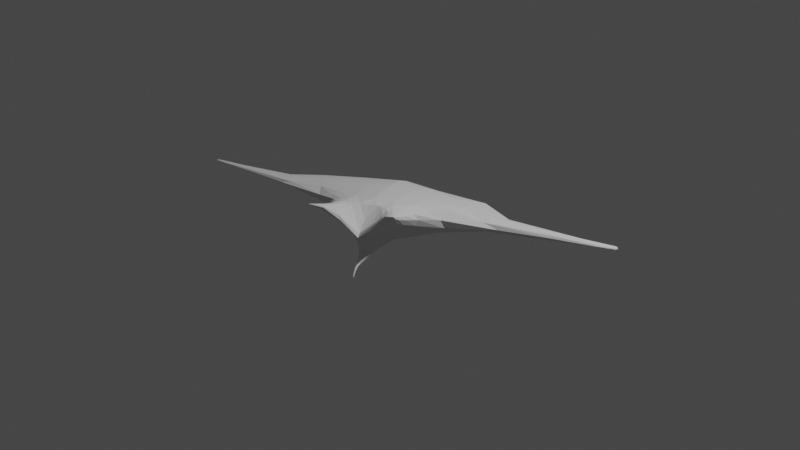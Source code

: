 # Source: untitled.blend  (saved by Blender 3.4.6; exported with 4.5.12 LTS)
import bpy
from mathutils import Matrix  # noqa: F401  (used for matrix-valued properties, if any)

bpy.ops.wm.read_factory_settings(use_empty=True)
scene = bpy.context.scene
scene.name = 'Scene'

# ---- collections
col_collection = bpy.data.collections.new('Collection'); scene.collection.children.link(col_collection)

# ---- world
world_world = bpy.data.worlds.new('World'); scene.world = world_world
world_world.use_nodes = True; world_world.node_tree.nodes.clear()
_N = world_world.node_tree.nodes; _L = world_world.node_tree.links
n0 = _N.new('ShaderNodeOutputWorld'); n0.name = 'World Output'; n0.location = (300, 300)
n1 = _N.new('ShaderNodeBackground'); n1.name = 'Background'; n1.location = (10, 300)
n1.inputs[0].default_value = (0.05088, 0.05088, 0.05088, 1.0)
_L.new(n1.outputs[0], n0.inputs[0])
n0.is_active_output = True
world_world.color = (0.05088, 0.05088, 0.05088)
world_world.use_sun_shadow = False
world_world.sun_shadow_jitter_overblur = 0.0

# ---- cameras
cam_camera = bpy.data.cameras.new('Camera')
cam_camera.clip_end = 100.0
cam_camera.ortho_scale = 7.314

# ---- lights
light_light = bpy.data.lights.new('Light', 'POINT')
light_light.transmission_factor = 0.0
light_light.energy = 1000.0
light_light.shadow_soft_size = 0.1
light_light.shadow_maximum_resolution = 0.006
light_light.use_absolute_resolution = True

# ---- meshes
me_suzanne = bpy.data.meshes.new('Suzanne')
me_suzanne.from_pydata([(0.3665, -0.6161, 0.3567), (-0.4129, -0.6093, 0.3417), (0.3665, -0.616, 0.3567), (-0.4128, -0.6092, 0.3417), (0.3665, -0.616, 0.3567), (-0.4128, -0.6092, 0.3418), (0.3665, -0.616, 0.3567), (-0.4128, -0.6092, 0.3418), (0.3665, -0.616, 0.3567), (-0.4128, -0.6092, 0.3417), (0.3665, -0.6161, 0.3567), (-0.4129, -0.6093, 0.3417), (0.3665, -0.6161, 0.3567), (-0.4129, -0.6093, 0.3417), (0.3665, -0.616, 0.3567), (-0.4128, -0.6092, 0.3417), (0.3665, -0.616, 0.3567), (-0.4128, -0.6092, 0.3418), (0.3665, -0.616, 0.3567), (-0.4128, -0.6092, 0.3418), (0.3665, -0.616, 0.3567), (-0.4128, -0.6092, 0.3417), (0.3665, -0.6161, 0.3567), (-0.4129, -0.6093, 0.3417), (0.3665, -0.6161, 0.3567), (-0.4129, -0.6093, 0.3417), (0.3665, -0.616, 0.3567), (-0.4128, -0.6092, 0.3417), (0.3665, -0.616, 0.3567), (-0.4128, -0.6092, 0.3418), (0.3665, -0.616, 0.3567), (-0.4128, -0.6092, 0.3418), (0.3665, -0.616, 0.3567), (-0.4128, -0.6092, 0.3417), (0.3665, -0.6161, 0.3567), (-0.4129, -0.6093, 0.3417), (0.3665, -0.6161, 0.3567), (-0.4129, -0.6093, 0.3417), (0.3665, -0.616, 0.3567), (-0.4128, -0.6092, 0.3417), (0.3665, -0.616, 0.3567), (-0.4128, -0.6092, 0.3418), (0.3665, -0.616, 0.3567), (-0.4128, -0.6092, 0.3418), (0.3665, -0.616, 0.3567), (-0.4128, -0.6092, 0.3417), (0.3665, -0.6161, 0.3567), (-0.4129, -0.6093, 0.3417), (0.3665, -0.6161, 0.3567), (-0.4129, -0.6093, 0.3417), (0.3665, -0.6161, 0.3567), (-0.4129, -0.6093, 0.3417), (0.3665, -0.6161, 0.3567), (-0.4129, -0.6093, 0.3417), (0.3665, -0.6161, 0.3567), (-0.4129, -0.6093, 0.3417), (0.3665, -0.6161, 0.3567), (-0.4129, -0.6093, 0.3417), (0.3665, -0.6161, 0.3567), (-0.4129, -0.6093, 0.3417), (0.3665, -0.6161, 0.3567), (-0.4129, -0.6093, 0.3417), (0.3665, -0.6161, 0.3567), (-0.4129, -0.6093, 0.3417), (0.3665, -0.6161, 0.3567), (-0.4129, -0.6093, 0.3417), (-0.01143, -0.3888, 0.1384), (-0.005067, -0.4951, 0.02374), (-0.004483, -0.3745, -0.237), (-0.008631, -0.348, -0.08438), (-0.01122, -0.3747, -0.02597), (-0.007517, -0.4743, -0.3281), (-0.02107, -0.2882, 0.2736), (-0.02244, -0.1734, 0.3177), (-0.01745, 0.4833, 0.4094), (-0.01853, 0.7037, 0.3747), (-0.01909, 0.8292, 0.0753), (-0.01955, 0.3195, -0.1397), (0.2052, -0.2822, 0.03681), (-0.2389, -0.2752, 0.03531), (0.08488, -0.2481, -0.1633), (-0.09555, -0.2457, -0.1615), (0.05209, -0.2858, -0.22), (-0.05896, -0.2832, -0.2184), (0.03061, -0.3243, -0.2587), (-0.03768, -0.3216, -0.2579), (0.01674, -0.3528, -0.2806), (-0.02576, -0.3502, -0.2801), (0.005812, -0.3651, -0.2914), (-0.01605, -0.3631, -0.2908), (-0.005327, -0.3678, -0.2946), (0.2761, -0.2758, 0.08761), (-0.3172, -0.2648, 0.08321), (0.3451, -0.2707, 0.1445), (-0.3929, -0.2546, 0.1363), (0.3706, -0.2804, 0.1952), (-0.4227, -0.2607, 0.1815), (0.3541, -0.2994, 0.2364), (-0.4079, -0.2793, 0.2176), (0.3088, -0.3251, 0.2647), (-0.3624, -0.3077, 0.2445), (0.2508, -0.3572, 0.2783), (-0.3033, -0.344, 0.2608), (0.2105, -0.3893, 0.2638), (-0.2597, -0.379, 0.2519), (0.1612, -0.3995, 0.2263), (-0.203, -0.3918, 0.2214), (0.09084, -0.39, 0.1793), (-0.1222, -0.3856, 0.1789), (0.2131, -0.5656, 0.2305), (-0.2674, -0.5556, 0.228), (0.1642, -0.5701, 0.1598), (-0.208, -0.5628, 0.1721), (0.2319, -0.5187, 0.1323), (-0.2775, -0.5086, 0.134), (0.2903, -0.5109, 0.1834), (-0.3432, -0.4977, 0.1659), (0.3298, -0.5092, 0.2131), (-0.3862, -0.494, 0.1883), (0.3488, -0.5126, 0.2374), (-0.4075, -0.4962, 0.2094), (0.3504, -0.52, 0.2572), (-0.4105, -0.5033, 0.2273), (0.3388, -0.5303, 0.2715), (-0.3997, -0.514, 0.2411), (0.3182, -0.542, 0.2798), (-0.3795, -0.5266, 0.2501), (0.257, -0.5607, 0.27), (-0.3168, -0.5483, 0.2522), (-0.006697, -0.4214, -0.2831), (0.006316, -0.4173, -0.286), (-0.01943, -0.4152, -0.2858), (0.003394, -0.4464, -0.3143), (-0.01849, -0.4426, -0.312), (-0.0005962, -0.467, -0.3394), (-0.01356, -0.4629, -0.3348), (-0.006539, -0.4728, -0.3483), (-0.01138, -0.3826, -0.01763), (-0.01127, -0.3904, -0.01203), (0.05133, -0.3747, -0.01135), (-0.07505, -0.3724, -0.01086), (0.05496, -0.347, -0.0501), (-0.07541, -0.3447, -0.04977), (0.03407, -0.3341, -0.106), (-0.04935, -0.3326, -0.1057), (0.2563, -0.3936, 0.1225), (-0.2996, -0.3823, 0.1146), (0.3185, -0.3935, 0.172), (-0.368, -0.3787, 0.157), (0.3443, -0.3998, 0.2108), (-0.3977, -0.383, 0.191), (0.3414, -0.4123, 0.2412), (-0.3968, -0.3951, 0.2184), (0.3181, -0.4294, 0.2624), (-0.3741, -0.4134, 0.2388), (0.2834, -0.4493, 0.2726), (-0.3393, -0.4353, 0.2516), (0.2462, -0.4674, 0.2613), (-0.2997, -0.4557, 0.2485), (0.1989, -0.4771, 0.2193), (-0.245, -0.468, 0.2182), (0.1285, -0.4806, 0.1284), (-0.1578, -0.4751, 0.1394), (0.1412, -0.3923, 0.03885), (-0.1711, -0.3866, 0.0403), (0.05794, -0.3035, -0.1696), (-0.06799, -0.3012, -0.1687), (0.03743, -0.3308, -0.2273), (-0.04488, -0.3285, -0.2268), (0.02152, -0.3681, -0.2695), (-0.03077, -0.3656, -0.2694), (0.01061, -0.3972, -0.2933), (-0.02286, -0.3945, -0.2929), (0.00156, -0.415, -0.3074), (-0.01551, -0.4125, -0.3064), (-0.007214, -0.42, -0.3121), (-0.007392, -0.4593, -0.02282), (-0.005553, -0.5186, -0.01473), (0.2915, -0.5529, 0.2818), (-0.3527, -0.5387, 0.2543), (0.1719, -0.5453, 0.09135), (-0.2092, -0.5382, 0.1066), (0.1552, -0.57, 0.1155), (-0.1944, -0.5635, 0.1321), (0.01691, -0.3651, -0.2357), (-0.02539, -0.3637, -0.2357), (0.02625, -0.3375, -0.1754), (-0.03623, -0.3362, -0.1752), (-0.004956, -0.3472, -0.1794), (-0.007026, -0.3405, -0.12), (0.01311, -0.3483, -0.07652), (-0.03111, -0.3475, -0.07634), (0.02373, -0.356, -0.05163), (-0.04397, -0.3548, -0.05139), (0.02063, -0.3682, -0.03027), (-0.04277, -0.367, -0.03), (-0.0008814, -0.3756, -0.02392), (-0.02167, -0.3753, -0.02378), (-0.01054, -0.3647, -0.04246), (-0.0009802, -0.3688, -0.03433), (-0.02084, -0.3684, -0.03422), (0.00863, -0.3658, -0.03786), (-0.03014, -0.3651, -0.0377), (0.00626, -0.3604, -0.04884), (-0.02679, -0.3598, -0.0487), (0.003245, -0.3548, -0.06306), (-0.02251, -0.3543, -0.06292), (-0.00961, -0.3555, -0.06338), (0.1304, -0.2264, -0.09199), (-0.1489, -0.2236, -0.09063), (0.1111, -0.3226, -0.03127), (-0.1345, -0.3187, -0.03117), (0.08306, -0.2968, -0.1013), (-0.09919, -0.2941, -0.1007), (0.1671, -0.253, -0.02362), (-0.1936, -0.2484, -0.02372), (-0.002744, -0.5059, -0.3938), (0.001867, -0.504, -0.3886), (-0.008914, -0.5006, -0.3803), (0.002102, -0.4925, -0.3622), (-0.01342, -0.4882, -0.3545), (-0.0008185, -0.4779, -0.3353), (-0.01364, -0.4752, -0.332), (-0.003851, -0.5075, -0.3822), (0.001176, -0.5096, -0.3887), (-0.008222, -0.507, -0.3822), (0.003489, -0.5122, -0.3976), (-0.0091, -0.5088, -0.3881), (0.002934, -0.5165, -0.4093), (-0.006338, -0.5138, -0.4009), (-0.001462, -0.5163, -0.4084), (0.2822, -0.6472, 0.2634), (-0.3482, -0.6329, 0.2322), (0.2918, -0.6376, 0.249), (-0.3564, -0.6231, 0.2177), (0.3449, -0.64, 0.2939), (-0.413, -0.6231, 0.2557), (0.3277, -0.644, 0.2922), (-0.3957, -0.6279, 0.2554), (0.3582, -0.6348, 0.2925), (-0.4261, -0.6174, 0.2533), (0.3678, -0.6294, 0.2881), (-0.4354, -0.6115, 0.2485), (0.3726, -0.6245, 0.2808), (-0.4397, -0.6066, 0.2415), (0.3709, -0.6211, 0.2712), (-0.4374, -0.6034, 0.2327), (0.3612, -0.6197, 0.26), (-0.4269, -0.6026, 0.2229), (0.3426, -0.6212, 0.2492), (-0.4072, -0.6049, 0.214), (0.3168, -0.6265, 0.2428), (-0.3807, -0.6112, 0.2099), (0.2872, -0.649, 0.2771), (-0.3543, -0.6344, 0.2448), (0.307, -0.6471, 0.2868), (-0.3746, -0.6317, 0.2522), (0.401, -0.7267, 0.3073), (-0.4765, -0.7067, 0.2575), (0.401, -0.7267, 0.3073), (-0.4765, -0.7067, 0.2575), (0.401, -0.7267, 0.3073), (-0.4765, -0.7067, 0.2575), (0.401, -0.7267, 0.3073), (-0.4765, -0.7067, 0.2575), (0.401, -0.7267, 0.3073), (-0.4765, -0.7067, 0.2575), (0.401, -0.7267, 0.3073), (-0.4765, -0.7067, 0.2575), (0.401, -0.7267, 0.3073), (-0.4765, -0.7067, 0.2575), (0.401, -0.7267, 0.3073), (-0.4765, -0.7067, 0.2575), (0.401, -0.7267, 0.3073), (-0.4765, -0.7067, 0.2575), (0.401, -0.7267, 0.3073), (-0.4765, -0.7067, 0.2575), (0.401, -0.7267, 0.3073), (-0.4765, -0.7067, 0.2575), (0.401, -0.7267, 0.3073), (-0.4765, -0.7067, 0.2575), (0.401, -0.7267, 0.3073), (-0.4765, -0.7067, 0.2575), (0.07756, -0.293, 0.2817), (-0.1218, -0.2886, 0.2753), (0.1414, -0.3418, 0.2624), (-0.1859, -0.3348, 0.2537), (0.1835, -0.3321, 0.2817), (-0.2324, -0.3228, 0.269), (0.2009, -0.2631, 0.2953), (-0.2504, -0.2514, 0.281), (0.3141, -0.2126, 0.281), (-0.3666, -0.191, 0.259), (0.4008, -0.1779, 0.2442), (-0.4565, -0.1516, 0.2256), (0.4477, -0.1496, 0.1903), (-0.5044, -0.1241, 0.1819), (0.425, -0.1318, 0.1248), (-0.4774, -0.1127, 0.1245), (0.3017, -0.1558, 0.04674), (-0.3431, -0.1465, 0.04751), (-0.02138, 0.06117, 0.3597), (-0.01886, 0.27, 0.3947), (-0.02103, 0.6682, -0.1836), (-0.01516, 0.0661, -0.1483), (-0.003696, -0.3166, -0.278), (-0.00305, -0.2602, -0.2552), (-0.004092, -0.1877, -0.2225), (-0.007898, -0.0859, -0.1809), (0.6278, -0.003626, 0.2013), (-0.6937, 0.03178, 0.1964), (1.022, 0.1291, 0.2373), (-1.08, 0.1887, 0.2315), (1.222, 0.3412, 0.2705), (-1.206, 0.3843, 0.2611), (0.3762, 0.6346, 0.3512), (-0.4259, 0.6176, 0.3417), (0.6627, 0.04691, 0.1192), (-0.7265, 0.07866, 0.135), (1.05, 0.2168, 0.1358), (-1.1, 0.2636, 0.1592), (1.127, 0.3409, 0.1658), (-1.156, 0.3731, 0.1915), (0.4068, 0.6578, 0.06675), (-0.447, 0.6528, 0.1032), (0.09979, -0.1758, -0.159), (-0.1121, -0.1745, -0.1568), (0.072, -0.1088, -0.1686), (-0.08637, -0.109, -0.1668), (0.03106, -0.2882, -0.2527), (-0.03728, -0.2859, -0.2514), (0.0547, -0.2383, -0.2165), (-0.06167, -0.2362, -0.2144), (0.01945, -0.3204, -0.2714), (-0.0268, -0.3182, -0.2707), (0.01872, -0.2676, -0.254), (-0.02475, -0.2663, -0.2529), (0.0355, -0.2013, -0.2195), (-0.04307, -0.2003, -0.2178), (0.01026, -0.3182, -0.276), (-0.01761, -0.3167, -0.2754), (0.1909, -0.1075, -0.07312), (-0.2163, -0.1057, -0.07009), (0.2248, -0.1806, -0.006016), (-0.2571, -0.1752, -0.00577), (0.2428, -0.2062, 0.02628), (-0.2784, -0.1991, 0.02572), (0.1649, 0.02879, -0.09985), (-0.1956, 0.02825, -0.09406), (0.2405, 0.2792, -0.09838), (-0.2834, 0.2803, -0.05659), (0.314, 0.5352, -0.05701), (-0.3528, 0.5213, -0.01376), (0.3009, 0.4479, 0.3941), (-0.3411, 0.439, 0.3594), (0.2498, 0.2571, 0.3857), (-0.2927, 0.2633, 0.3586), (0.2078, 0.07011, 0.36), (-0.2528, 0.08239, 0.3343), (0.1824, -0.1138, 0.3277), (-0.2283, -0.09892, 0.3054), (0.5013, -0.0422, 0.2662), (-0.5632, -0.009457, 0.2419), (0.3536, -0.07803, 0.3131), (-0.4062, -0.04946, 0.2792), (0.4297, 0.07973, 0.3401), (-0.4851, 0.1052, 0.3008), (0.669, 0.09656, 0.2952), (-0.7335, 0.1347, 0.2643), (0.8245, 0.222, 0.3138), (-0.8804, 0.2591, 0.2847), (0.5271, 0.2385, 0.358), (-0.578, 0.255, 0.3191), (0.6438, 0.3909, 0.3585), (-0.6839, 0.3914, 0.323), (0.8906, 0.3192, 0.3213), (-0.9281, 0.3465, 0.2929), (0.9065, 0.5515, 0.3396), (-0.8844, 0.514, 0.2968), (0.6616, 0.525, 0.04556), (-0.7187, 0.4755, 0.1197), (1.363, 0.2248, 0.2681), (-1.339, 0.3027, 0.2612), (0.3539, 0.01544, -0.000991), (-0.3967, 0.02108, 0.01106), (0.5432, 0.2592, 0.0103), (-0.606, 0.2588, 0.05235), (1.975, 0.229, 0.2585), (-1.753, 0.3552, 0.2632), (1.795, 0.2245, 0.1955), (-1.627, 0.334, 0.216), (2.215, 0.2244, 0.2212), (-1.92, 0.3666, 0.2421), (2.304, 0.2371, 0.2327), (-2.035, 0.3812, 0.2522), (2.307, 0.2453, 0.2402), (-2.06, 0.3863, 0.2563), (2.301, 0.2428, 0.2471), (-2.047, 0.3855, 0.26), (2.249, 0.2327, 0.2532), (-1.969, 0.3771, 0.2631), (2.301, 0.2259, 0.2539), (-2.042, 0.3761, 0.2645), (2.312, 0.2409, 0.2478), (-2.074, 0.3839, 0.26), (2.312, 0.2437, 0.2397), (-2.077, 0.3844, 0.2557), (2.32, 0.2324, 0.2313), (-2.066, 0.3784, 0.2525), (2.285, 0.2127, 0.222), (-1.997, 0.3634, 0.2459), (2.062, 0.1959, 0.2085), (-1.815, 0.3338, 0.2313), (2.194, 0.2086, 0.2566), (-1.931, 0.3574, 0.2657), (2.297, 0.2053, 0.2518), (-2.037, 0.3629, 0.2646), (2.241, 0.1898, 0.2181), (-1.961, 0.3446, 0.2434), (2.321, 0.209, 0.225), (-2.05, 0.3639, 0.25), (2.326, 0.2279, 0.2321), (-2.081, 0.3759, 0.2531), (2.317, 0.2378, 0.2395), (-2.078, 0.3812, 0.2549), (2.318, 0.2358, 0.2461), (-2.079, 0.3813, 0.2584), (2.322, 0.2237, 0.2507), (-2.077, 0.3758, 0.2626), (1.912, 0.1926, 0.254), (-1.732, 0.3226, 0.2604), (2.094, 0.1714, 0.238), (-1.862, 0.3204, 0.2535), (2.071, 0.167, 0.2273), (-1.847, 0.315, 0.2463), (2.146, 0.1692, 0.225), (-1.898, 0.323, 0.2467), (2.084, 0.1688, 0.2195), (-1.85, 0.3167, 0.2414), (2.09, 0.1758, 0.2135), (-1.849, 0.3219, 0.2369), (1.166, 0.1353, 0.1898), (-1.205, 0.2054, 0.1998), (1.61, 0.1779, 0.1931), (-1.527, 0.2819, 0.2118), (1.726, 0.1624, 0.2138), (-1.616, 0.2806, 0.2295), (1.673, 0.1649, 0.2365), (-1.583, 0.2789, 0.2444), (2.206, 0.1868, 0.248), (-1.947, 0.342, 0.2615), (2.304, 0.192, 0.2429), (-2.04, 0.3535, 0.2605), (2.234, 0.1794, 0.2204), (-1.961, 0.3371, 0.2457), (2.239, 0.1764, 0.224), (-1.968, 0.3358, 0.2485), (2.237, 0.1747, 0.2281), (-1.969, 0.335, 0.251), (2.204, 0.1723, 0.2307), (-1.944, 0.3306, 0.2517), (2.251, 0.1784, 0.2365), (-1.984, 0.3391, 0.2561), (2.326, 0.2242, 0.2466), (-2.083, 0.3753, 0.2597), (2.321, 0.2316, 0.2439), (-2.077, 0.3785, 0.257), (2.321, 0.2321, 0.239), (-2.076, 0.3781, 0.2547), (2.33, 0.2228, 0.2337), (-2.084, 0.3734, 0.254), (2.332, 0.2067, 0.2284), (-2.072, 0.3638, 0.2528), (2.299, 0.1902, 0.2236), (-2.023, 0.3502, 0.2495), (2.328, 0.2092, 0.2464), (-2.077, 0.3668, 0.2616), (2.297, 0.1842, 0.2327), (-2.027, 0.3468, 0.2551), (2.308, 0.1881, 0.2281), (-2.037, 0.35, 0.2528), (2.334, 0.2034, 0.2327), (-2.077, 0.3622, 0.2553), (2.328, 0.1983, 0.2376), (-2.069, 0.3591, 0.2579), (2.333, 0.2135, 0.2413), (-2.085, 0.3691, 0.2584), (2.332, 0.2183, 0.2369), (-2.084, 0.371, 0.2557), (2.326, 0.2265, 0.2398), (-2.078, 0.3756, 0.2554), (2.327, 0.2246, 0.243), (-2.08, 0.3754, 0.2573), (2.186, 0.2438, 0.2449), (-1.9, 0.3803, 0.2566), (2.286, 0.2447, 0.2432), (-2.015, 0.3861, 0.2575), (2.298, 0.2464, 0.2405), (-2.039, 0.3872, 0.2562), (2.286, 0.2432, 0.2372), (-2.01, 0.3846, 0.2539), (2.171, 0.2413, 0.2298), (-1.882, 0.3765, 0.2466), (1.746, 0.2678, 0.2107), (-1.59, 0.3657, 0.2275), (1.808, 0.2688, 0.2474), (-1.629, 0.3729, 0.2532)], [], [(46, 0, 2, 44), (3, 1, 47, 45), (44, 2, 4, 42), (5, 3, 45, 43), (2, 8, 6, 4), (7, 9, 3, 5), (0, 10, 8, 2), (9, 11, 1, 3), (10, 12, 14, 8), (15, 13, 11, 9), (8, 14, 16, 6), (17, 15, 9, 7), (14, 20, 18, 16), (19, 21, 15, 17), (12, 22, 20, 14), (21, 23, 13, 15), (22, 24, 26, 20), (27, 25, 23, 21), (20, 26, 28, 18), (29, 27, 21, 19), (26, 32, 30, 28), (31, 33, 27, 29), (24, 34, 32, 26), (33, 35, 25, 27), (34, 36, 38, 32), (39, 37, 35, 33), (32, 38, 40, 30), (41, 39, 33, 31), (38, 44, 42, 40), (43, 45, 39, 41), (36, 46, 44, 38), (45, 47, 37, 39), (46, 36, 50, 48), (51, 37, 47, 49), (36, 34, 52, 50), (53, 35, 37, 51), (34, 24, 54, 52), (55, 25, 35, 53), (24, 22, 56, 54), (57, 23, 25, 55), (22, 12, 58, 56), (59, 13, 23, 57), (12, 10, 62, 58), (63, 11, 13, 59), (10, 0, 64, 62), (65, 1, 11, 63), (0, 46, 48, 64), (49, 47, 1, 65), (60, 64, 48), (49, 65, 61), (62, 64, 60), (61, 65, 63), (60, 58, 62), (63, 59, 61), (60, 56, 58), (59, 57, 61), (60, 54, 56), (57, 55, 61), (60, 52, 54), (55, 53, 61), (60, 50, 52), (53, 51, 61), (60, 48, 50), (51, 49, 61), (88, 173, 175, 90), (175, 174, 89, 90), (86, 171, 173, 88), (174, 172, 87, 89), (84, 169, 171, 86), (172, 170, 85, 87), (82, 167, 169, 84), (170, 168, 83, 85), (80, 165, 167, 82), (168, 166, 81, 83), (78, 91, 145, 163), (146, 92, 79, 164), (91, 93, 147, 145), (148, 94, 92, 146), (93, 95, 149, 147), (150, 96, 94, 148), (95, 97, 151, 149), (152, 98, 96, 150), (97, 99, 153, 151), (154, 100, 98, 152), (99, 101, 155, 153), (156, 102, 100, 154), (101, 103, 157, 155), (158, 104, 102, 156), (103, 105, 159, 157), (160, 106, 104, 158), (105, 107, 161, 159), (162, 108, 106, 160), (107, 66, 67, 161), (67, 66, 108, 162), (109, 127, 159, 161), (160, 128, 110, 162), (127, 178, 157, 159), (158, 179, 128, 160), (125, 155, 157, 178), (158, 156, 126, 179), (123, 153, 155, 125), (156, 154, 124, 126), (121, 151, 153, 123), (154, 152, 122, 124), (119, 149, 151, 121), (152, 150, 120, 122), (117, 147, 149, 119), (150, 148, 118, 120), (115, 145, 147, 117), (148, 146, 116, 118), (113, 163, 145, 115), (146, 164, 114, 116), (113, 180, 176, 163), (176, 181, 114, 164), (109, 161, 67, 111), (67, 162, 110, 112), (111, 67, 177, 182), (177, 67, 112, 183), (176, 180, 182, 177), (183, 181, 176, 177), (134, 136, 175, 173), (175, 136, 135, 174), (132, 134, 173, 171), (174, 135, 133, 172), (130, 132, 171, 169), (172, 133, 131, 170), (165, 186, 184, 167), (185, 187, 166, 168), (130, 169, 167, 184), (168, 170, 131, 185), (143, 189, 188, 186), (188, 189, 144, 187), (184, 186, 188, 68), (188, 187, 185, 68), (129, 130, 184, 68), (185, 131, 129, 68), (141, 192, 190, 143), (191, 193, 142, 144), (139, 194, 192, 141), (193, 195, 140, 142), (138, 196, 194, 139), (195, 197, 138, 140), (137, 70, 196, 138), (197, 70, 137, 138), (189, 143, 190, 69), (191, 144, 189, 69), (69, 190, 205, 207), (206, 191, 69, 207), (70, 198, 199, 196), (200, 198, 70, 197), (196, 199, 201, 194), (202, 200, 197, 195), (194, 201, 203, 192), (204, 202, 195, 193), (192, 203, 205, 190), (206, 204, 193, 191), (198, 203, 201, 199), (202, 204, 198, 200), (198, 207, 205, 203), (206, 207, 198, 204), (138, 139, 163, 176), (164, 140, 138, 176), (139, 141, 210, 163), (211, 142, 140, 164), (141, 143, 212, 210), (213, 144, 142, 211), (143, 186, 165, 212), (166, 187, 144, 213), (80, 208, 212, 165), (213, 209, 81, 166), (208, 214, 210, 212), (211, 215, 209, 213), (78, 163, 210, 214), (211, 164, 79, 215), (130, 129, 71, 221), (71, 129, 131, 222), (132, 130, 221, 219), (222, 131, 133, 220), (134, 132, 219, 217), (220, 133, 135, 218), (136, 134, 217, 216), (218, 135, 136, 216), (216, 217, 228, 230), (229, 218, 216, 230), (217, 219, 226, 228), (227, 220, 218, 229), (219, 221, 224, 226), (225, 222, 220, 227), (221, 71, 223, 224), (223, 71, 222, 225), (223, 230, 228, 224), (229, 230, 223, 225), (224, 228, 226), (227, 229, 225), (182, 180, 233, 231), (234, 181, 183, 232), (111, 182, 231, 253), (232, 183, 112, 254), (109, 111, 253, 255), (254, 112, 110, 256), (180, 113, 251, 233), (252, 114, 181, 234), (113, 115, 249, 251), (250, 116, 114, 252), (115, 117, 247, 249), (248, 118, 116, 250), (117, 119, 245, 247), (246, 120, 118, 248), (119, 121, 243, 245), (244, 122, 120, 246), (121, 123, 241, 243), (242, 124, 122, 244), (123, 125, 239, 241), (240, 126, 124, 242), (125, 178, 235, 239), (236, 179, 126, 240), (178, 127, 237, 235), (238, 128, 179, 236), (127, 109, 255, 237), (256, 110, 128, 238), (237, 255, 257, 275), (258, 256, 238, 276), (235, 237, 275, 277), (276, 238, 236, 278), (239, 235, 277, 273), (278, 236, 240, 274), (241, 239, 273, 271), (274, 240, 242, 272), (243, 241, 271, 269), (272, 242, 244, 270), (245, 243, 269, 267), (270, 244, 246, 268), (247, 245, 267, 265), (268, 246, 248, 266), (249, 247, 265, 263), (266, 248, 250, 264), (251, 249, 263, 261), (264, 250, 252, 262), (233, 251, 261, 279), (262, 252, 234, 280), (255, 253, 259, 257), (260, 254, 256, 258), (253, 231, 281, 259), (282, 232, 254, 260), (231, 233, 279, 281), (280, 234, 232, 282), (66, 107, 283, 72), (284, 108, 66, 72), (107, 105, 285, 283), (286, 106, 108, 284), (105, 103, 287, 285), (288, 104, 106, 286), (103, 101, 289, 287), (290, 102, 104, 288), (101, 99, 291, 289), (292, 100, 102, 290), (99, 97, 293, 291), (294, 98, 100, 292), (97, 95, 295, 293), (296, 96, 98, 294), (95, 93, 297, 295), (298, 94, 96, 296), (93, 91, 299, 297), (300, 92, 94, 298), (307, 308, 327, 337), (328, 308, 307, 338), (306, 307, 337, 335), (338, 307, 306, 336), (305, 306, 335, 339), (336, 306, 305, 340), (88, 90, 305, 339), (305, 90, 89, 340), (86, 88, 339, 333), (340, 89, 87, 334), (84, 86, 333, 329), (334, 87, 85, 330), (82, 84, 329, 331), (330, 85, 83, 332), (329, 335, 337, 331), (338, 336, 330, 332), (329, 333, 339, 335), (340, 334, 330, 336), (325, 331, 337, 327), (338, 332, 326, 328), (80, 82, 331, 325), (332, 83, 81, 326), (208, 341, 343, 214), (344, 342, 209, 215), (80, 325, 341, 208), (342, 326, 81, 209), (78, 214, 343, 345), (344, 215, 79, 346), (78, 345, 299, 91), (300, 346, 79, 92), (76, 323, 351, 303), (352, 324, 76, 303), (303, 351, 349, 77), (350, 352, 303, 77), (77, 349, 347, 304), (348, 350, 77, 304), (304, 347, 327, 308), (328, 348, 304, 308), (325, 327, 347, 341), (348, 328, 326, 342), (295, 297, 317, 309), (318, 298, 296, 310), (75, 315, 323, 76), (324, 316, 75, 76), (301, 357, 355, 302), (356, 358, 301, 302), (302, 355, 353, 74), (354, 356, 302, 74), (74, 353, 315, 75), (316, 354, 74, 75), (291, 293, 361, 363), (362, 294, 292, 364), (363, 361, 367, 365), (368, 362, 364, 366), (365, 367, 369, 371), (370, 368, 366, 372), (371, 369, 375, 373), (376, 370, 372, 374), (313, 377, 373, 375), (374, 378, 314, 376), (315, 353, 373, 377), (374, 354, 316, 378), (353, 355, 371, 373), (372, 356, 354, 374), (355, 357, 365, 371), (366, 358, 356, 372), (357, 359, 363, 365), (364, 360, 358, 366), (289, 291, 363, 359), (364, 292, 290, 360), (73, 359, 357, 301), (358, 360, 73, 301), (283, 285, 287, 289), (288, 286, 284, 290), (283, 289, 359, 73), (360, 290, 284, 73), (72, 283, 73), (73, 284, 72), (293, 295, 309, 361), (310, 296, 294, 362), (309, 311, 367, 361), (368, 312, 310, 362), (311, 381, 369, 367), (370, 382, 312, 368), (313, 375, 369, 381), (370, 376, 314, 382), (347, 349, 385, 383), (386, 350, 348, 384), (317, 383, 385, 319), (386, 384, 318, 320), (297, 299, 383, 317), (384, 300, 298, 318), (299, 343, 341, 383), (342, 344, 300, 384), (341, 347, 383), (384, 348, 342), (299, 345, 343), (344, 346, 300), (313, 321, 379, 377), (380, 322, 314, 378), (315, 377, 379, 323), (380, 378, 316, 324), (319, 385, 379, 321), (380, 386, 320, 322), (349, 351, 379, 385), (380, 352, 350, 386), (323, 379, 351), (352, 380, 324), (399, 387, 413, 401), (414, 388, 400, 402), (399, 401, 403, 397), (404, 402, 400, 398), (397, 403, 405, 395), (406, 404, 398, 396), (395, 405, 407, 393), (408, 406, 396, 394), (393, 407, 409, 391), (410, 408, 394, 392), (391, 409, 411, 389), (412, 410, 392, 390), (409, 419, 417, 411), (418, 420, 410, 412), (407, 421, 419, 409), (420, 422, 408, 410), (405, 423, 421, 407), (422, 424, 406, 408), (403, 425, 423, 405), (424, 426, 404, 406), (401, 427, 425, 403), (426, 428, 402, 404), (401, 413, 415, 427), (416, 414, 402, 428), (317, 319, 443, 441), (444, 320, 318, 442), (319, 389, 411, 443), (412, 390, 320, 444), (309, 317, 441, 311), (442, 318, 310, 312), (381, 429, 413, 387), (414, 430, 382, 388), (411, 417, 439, 443), (440, 418, 412, 444), (437, 445, 443, 439), (444, 446, 438, 440), (433, 445, 437, 435), (438, 446, 434, 436), (431, 447, 445, 433), (446, 448, 432, 434), (429, 447, 431, 449), (432, 448, 430, 450), (413, 429, 449, 415), (450, 430, 414, 416), (311, 447, 429, 381), (430, 448, 312, 382), (311, 441, 445, 447), (446, 442, 312, 448), (441, 443, 445), (446, 444, 442), (415, 449, 451, 475), (452, 450, 416, 476), (449, 431, 461, 451), (462, 432, 450, 452), (431, 433, 459, 461), (460, 434, 432, 462), (433, 435, 457, 459), (458, 436, 434, 460), (435, 437, 455, 457), (456, 438, 436, 458), (437, 439, 453, 455), (454, 440, 438, 456), (439, 417, 473, 453), (474, 418, 440, 454), (427, 415, 475, 463), (476, 416, 428, 464), (425, 427, 463, 465), (464, 428, 426, 466), (423, 425, 465, 467), (466, 426, 424, 468), (421, 423, 467, 469), (468, 424, 422, 470), (419, 421, 469, 471), (470, 422, 420, 472), (417, 419, 471, 473), (472, 420, 418, 474), (457, 455, 479, 477), (480, 456, 458, 478), (477, 479, 481, 483), (482, 480, 478, 484), (483, 481, 487, 485), (488, 482, 484, 486), (485, 487, 489, 491), (490, 488, 486, 492), (463, 475, 485, 491), (486, 476, 464, 492), (451, 483, 485, 475), (486, 484, 452, 476), (451, 461, 477, 483), (478, 462, 452, 484), (457, 477, 461, 459), (462, 478, 458, 460), (453, 473, 479, 455), (480, 474, 454, 456), (471, 481, 479, 473), (480, 482, 472, 474), (469, 487, 481, 471), (482, 488, 470, 472), (467, 489, 487, 469), (488, 490, 468, 470), (465, 491, 489, 467), (490, 492, 466, 468), (463, 491, 465), (466, 492, 464), (391, 389, 503, 501), (504, 390, 392, 502), (393, 391, 501, 499), (502, 392, 394, 500), (395, 393, 499, 497), (500, 394, 396, 498), (397, 395, 497, 495), (498, 396, 398, 496), (399, 397, 495, 493), (496, 398, 400, 494), (387, 399, 493, 505), (494, 400, 388, 506), (493, 501, 503, 505), (504, 502, 494, 506), (493, 495, 499, 501), (500, 496, 494, 502), (495, 497, 499), (500, 498, 496), (313, 381, 387, 505), (388, 382, 314, 506), (313, 505, 503, 321), (504, 506, 314, 322), (319, 321, 503, 389), (504, 322, 320, 390)])
_uv = me_suzanne.uv_layers.new(name='UVMap')
_uv.uv.foreach_set('vector', [0.891, 0.5901, 0.8706, 0.5896, 0.8601, 0.5601, 0.9046, 0.5594, 0.8562, 0.8505, 0.8681, 0.8215, 0.8884, 0.822, 0.9006, 0.8532, 0.9046, 0.5594, 0.8601, 0.5601, 0.853, 0.5216, 0.9202, 0.5245, 0.8475, 0.8887, 0.8562, 0.8505, 0.9006, 0.8532, 0.9147, 0.8887, 0.8601, 0.5601, 0.8289, 0.5908, 0.7985, 0.5695, 0.853, 0.5216, 0.7951, 0.8384, 0.8264, 0.8185, 0.8562, 0.8505, 0.8475, 0.8887, 0.8706, 0.5896, 0.8544, 0.6048, 0.8289, 0.5908, 0.8601, 0.5601, 0.8264, 0.8185, 0.8525, 0.8057, 0.8681, 0.8215, 0.8562, 0.8505, 0.8544, 0.6048, 0.8541, 0.6255, 0.8282, 0.6334, 0.8289, 0.5908, 0.8276, 0.776, 0.8532, 0.785, 0.8525, 0.8057, 0.8264, 0.8185, 0.8289, 0.5908, 0.8282, 0.6334, 0.791, 0.6454, 0.7985, 0.5695, 0.791, 0.7622, 0.8276, 0.776, 0.8264, 0.8185, 0.7951, 0.8384, 0.8282, 0.6334, 0.8552, 0.6685, 0.8424, 0.7025, 0.791, 0.6454, 0.8448, 0.7075, 0.8561, 0.742, 0.8276, 0.776, 0.791, 0.7622, 0.8541, 0.6255, 0.8675, 0.6423, 0.8552, 0.6685, 0.8282, 0.6334, 0.8561, 0.742, 0.8673, 0.7688, 0.8532, 0.785, 0.8276, 0.776, 0.8675, 0.6423, 0.8905, 0.6419, 0.9004, 0.667, 0.8552, 0.6685, 0.9012, 0.7456, 0.8902, 0.7702, 0.8673, 0.7688, 0.8561, 0.742, 0.8552, 0.6685, 0.9004, 0.667, 0.9189, 0.6997, 0.8424, 0.7025, 0.9212, 0.7137, 0.9012, 0.7456, 0.8561, 0.742, 0.8448, 0.7075, 0.9004, 0.667, 0.9319, 0.6368, 0.9684, 0.6453, 0.9189, 0.6997, 0.9682, 0.7702, 0.9314, 0.7771, 0.9012, 0.7456, 0.9212, 0.7137, 0.8905, 0.6419, 0.9059, 0.6279, 0.9319, 0.6368, 0.9004, 0.667, 0.9314, 0.7771, 0.905, 0.7849, 0.8902, 0.7702, 0.9012, 0.7456, 0.9059, 0.6279, 0.9062, 0.6057, 0.9337, 0.593, 0.9319, 0.6368, 0.9312, 0.8209, 0.9044, 0.807, 0.905, 0.7849, 0.9314, 0.7771, 0.9319, 0.6368, 0.9337, 0.593, 0.9684, 0.5738, 0.9684, 0.6453, 0.965, 0.8417, 0.9312, 0.8209, 0.9314, 0.7771, 0.9682, 0.7702, 0.9337, 0.593, 0.9046, 0.5594, 0.9202, 0.5245, 0.9684, 0.5738, 0.9147, 0.8887, 0.9006, 0.8532, 0.9312, 0.8209, 0.965, 0.8417, 0.9062, 0.6057, 0.891, 0.5901, 0.9046, 0.5594, 0.9337, 0.593, 0.9006, 0.8532, 0.8884, 0.822, 0.9044, 0.807, 0.9312, 0.8209, 0.891, 0.5901, 0.9062, 0.6057, 0.9024, 0.6079, 0.8896, 0.5933, 0.9006, 0.8047, 0.9044, 0.807, 0.8884, 0.822, 0.8872, 0.8187, 0.9062, 0.6057, 0.9059, 0.6279, 0.8998, 0.6263, 0.9024, 0.6079, 0.8988, 0.7862, 0.905, 0.7849, 0.9044, 0.807, 0.9006, 0.8047, 0.9059, 0.6279, 0.8905, 0.6419, 0.8878, 0.6365, 0.8998, 0.6263, 0.8874, 0.7754, 0.8902, 0.7702, 0.905, 0.7849, 0.8988, 0.7862, 0.8905, 0.6419, 0.8675, 0.6423, 0.8709, 0.6352, 0.8878, 0.6365, 0.8704, 0.776, 0.8673, 0.7688, 0.8902, 0.7702, 0.8874, 0.7754, 0.8675, 0.6423, 0.8541, 0.6255, 0.8599, 0.6239, 0.8709, 0.6352, 0.8589, 0.7868, 0.8532, 0.785, 0.8673, 0.7688, 0.8704, 0.776, 0.8541, 0.6255, 0.8544, 0.6048, 0.8597, 0.6082, 0.8599, 0.6239, 0.8579, 0.8025, 0.8525, 0.8057, 0.8532, 0.785, 0.8589, 0.7868, 0.8544, 0.6048, 0.8706, 0.5896, 0.8717, 0.594, 0.8597, 0.6082, 0.8693, 0.8172, 0.8681, 0.8215, 0.8525, 0.8057, 0.8579, 0.8025, 0.8706, 0.5896, 0.891, 0.5901, 0.8896, 0.5933, 0.8717, 0.594, 0.8872, 0.8187, 0.8884, 0.822, 0.8681, 0.8215, 0.8693, 0.8172, 0.8794, 0.6165, 0.8717, 0.594, 0.8896, 0.5933, 0.8872, 0.8187, 0.8693, 0.8172, 0.878, 0.7951, 0.8597, 0.6082, 0.8717, 0.594, 0.8794, 0.6165, 0.878, 0.7951, 0.8693, 0.8172, 0.8579, 0.8025, 0.8794, 0.6165, 0.8599, 0.6239, 0.8597, 0.6082, 0.8579, 0.8025, 0.8589, 0.7868, 0.878, 0.7951, 0.8794, 0.6165, 0.8709, 0.6352, 0.8599, 0.6239, 0.8589, 0.7868, 0.8704, 0.776, 0.878, 0.7951, 0.8794, 0.6165, 0.8878, 0.6365, 0.8709, 0.6352, 0.8704, 0.776, 0.8874, 0.7754, 0.878, 0.7951, 0.8794, 0.6165, 0.8998, 0.6263, 0.8878, 0.6365, 0.8874, 0.7754, 0.8988, 0.7862, 0.878, 0.7951, 0.8794, 0.6165, 0.9024, 0.6079, 0.8998, 0.6263, 0.8988, 0.7862, 0.9006, 0.8047, 0.878, 0.7951, 0.8794, 0.6165, 0.8896, 0.5933, 0.9024, 0.6079, 0.9006, 0.8047, 0.8872, 0.8187, 0.878, 0.7951, 0.5403, 0.05381, 0.5364, 0.06207, 0.5189, 0.05968, 0.5189, 0.05029, 0.5189, 0.05968, 0.5015, 0.06204, 0.4976, 0.05377, 0.5189, 0.05029, 0.5519, 0.05834, 0.5428, 0.06409, 0.5364, 0.06207, 0.5403, 0.05381, 0.5015, 0.06204, 0.4951, 0.06405, 0.486, 0.05827, 0.4976, 0.05377, 0.5551, 0.0619, 0.5463, 0.07267, 0.5428, 0.06409, 0.5519, 0.05834, 0.4951, 0.06405, 0.4916, 0.07262, 0.4828, 0.06183, 0.486, 0.05827, 0.5638, 0.07659, 0.5483, 0.08489, 0.5463, 0.07267, 0.5551, 0.0619, 0.4916, 0.07262, 0.4895, 0.08486, 0.474, 0.07651, 0.4828, 0.06183, 0.5831, 0.1085, 0.5556, 0.1217, 0.5483, 0.08489, 0.5638, 0.07659, 0.4895, 0.08486, 0.4822, 0.1218, 0.4545, 0.1085, 0.474, 0.07651, 0.6055, 0.1651, 0.6474, 0.2005, 0.6215, 0.2278, 0.5531, 0.2096, 0.4165, 0.2295, 0.3897, 0.2019, 0.432, 0.1656, 0.4853, 0.2101, 0.6474, 0.2005, 0.6764, 0.2332, 0.6648, 0.2532, 0.6215, 0.2278, 0.3727, 0.2564, 0.3603, 0.2359, 0.3897, 0.2019, 0.4165, 0.2295, 0.6764, 0.2332, 0.7153, 0.2654, 0.6839, 0.28, 0.6648, 0.2532, 0.3537, 0.2846, 0.3205, 0.2703, 0.3603, 0.2359, 0.3727, 0.2564, 0.7153, 0.2654, 0.7073, 0.3101, 0.6875, 0.3115, 0.6839, 0.28, 0.3512, 0.3174, 0.3307, 0.3169, 0.3205, 0.2703, 0.3537, 0.2846, 0.7073, 0.3101, 0.6974, 0.3327, 0.6768, 0.3239, 0.6875, 0.3115, 0.3627, 0.3297, 0.342, 0.3397, 0.3307, 0.3169, 0.3512, 0.3174, 0.6974, 0.3327, 0.6628, 0.3725, 0.6391, 0.3573, 0.6768, 0.3239, 0.4028, 0.3621, 0.3793, 0.3787, 0.342, 0.3397, 0.3627, 0.3297, 0.6628, 0.3725, 0.6268, 0.3958, 0.6183, 0.3752, 0.6391, 0.3573, 0.4246, 0.3793, 0.4169, 0.4006, 0.3793, 0.3787, 0.4028, 0.3621, 0.6268, 0.3958, 0.6048, 0.3978, 0.6008, 0.3779, 0.6183, 0.3752, 0.4424, 0.3812, 0.4393, 0.4015, 0.4169, 0.4006, 0.4246, 0.3793, 0.6048, 0.3978, 0.5531, 0.3905, 0.5597, 0.357, 0.6008, 0.3779, 0.4829, 0.3585, 0.4909, 0.3919, 0.4393, 0.4015, 0.4424, 0.3812, 0.5531, 0.3905, 0.5219, 0.386, 0.5211, 0.3439, 0.5597, 0.357, 0.5211, 0.3439, 0.5219, 0.386, 0.4909, 0.3919, 0.4829, 0.3585, 0.5773, 0.3402, 0.5998, 0.3448, 0.6008, 0.3779, 0.5597, 0.357, 0.4424, 0.3812, 0.442, 0.3478, 0.4646, 0.3422, 0.4829, 0.3585, 0.5998, 0.3448, 0.6155, 0.342, 0.6183, 0.3752, 0.6008, 0.3779, 0.4246, 0.3793, 0.426, 0.3456, 0.442, 0.3478, 0.4424, 0.3812, 0.6345, 0.3323, 0.6391, 0.3573, 0.6183, 0.3752, 0.6155, 0.342, 0.4246, 0.3793, 0.4028, 0.3621, 0.4064, 0.3365, 0.426, 0.3456, 0.6624, 0.3128, 0.6768, 0.3239, 0.6391, 0.3573, 0.6345, 0.3323, 0.4028, 0.3621, 0.3627, 0.3297, 0.3771, 0.3177, 0.4064, 0.3365, 0.6684, 0.298, 0.6875, 0.3115, 0.6768, 0.3239, 0.6624, 0.3128, 0.3627, 0.3297, 0.3512, 0.3174, 0.3703, 0.3026, 0.3771, 0.3177, 0.6641, 0.2779, 0.6839, 0.28, 0.6875, 0.3115, 0.6684, 0.298, 0.3512, 0.3174, 0.3537, 0.2846, 0.3741, 0.2818, 0.3703, 0.3026, 0.6392, 0.253, 0.6648, 0.2532, 0.6839, 0.28, 0.6641, 0.2779, 0.3537, 0.2846, 0.3727, 0.2564, 0.3989, 0.2556, 0.3741, 0.2818, 0.614, 0.2427, 0.6215, 0.2278, 0.6648, 0.2532, 0.6392, 0.253, 0.3727, 0.2564, 0.4165, 0.2295, 0.4245, 0.2445, 0.3989, 0.2556, 0.5729, 0.2586, 0.5531, 0.2096, 0.6215, 0.2278, 0.614, 0.2427, 0.4165, 0.2295, 0.4853, 0.2101, 0.4664, 0.2597, 0.4245, 0.2445, 0.5729, 0.2586, 0.5639, 0.272, 0.5198, 0.2489, 0.5531, 0.2096, 0.5198, 0.2489, 0.4759, 0.2731, 0.4664, 0.2597, 0.4853, 0.2101, 0.5773, 0.3402, 0.5597, 0.357, 0.5211, 0.3439, 0.5585, 0.3166, 0.5211, 0.3439, 0.4829, 0.3585, 0.4646, 0.3422, 0.4826, 0.3178, 0.5585, 0.3166, 0.5211, 0.3439, 0.5203, 0.2948, 0.5569, 0.2912, 0.5203, 0.2948, 0.5211, 0.3439, 0.4826, 0.3178, 0.4834, 0.2922, 0.5198, 0.2489, 0.5639, 0.272, 0.5569, 0.2912, 0.5203, 0.2948, 0.4834, 0.2922, 0.4759, 0.2731, 0.5198, 0.2489, 0.5203, 0.2948, 0.5255, 0.06897, 0.5189, 0.0679, 0.5189, 0.05968, 0.5364, 0.06207, 0.5189, 0.05968, 0.5189, 0.0679, 0.5124, 0.06896, 0.5015, 0.06204, 0.5312, 0.07383, 0.5255, 0.06897, 0.5364, 0.06207, 0.5428, 0.06409, 0.5015, 0.06204, 0.5124, 0.06896, 0.5066, 0.07381, 0.4951, 0.06405, 0.531, 0.08743, 0.5312, 0.07383, 0.5428, 0.06409, 0.5463, 0.07267, 0.4951, 0.06405, 0.5066, 0.07381, 0.5068, 0.08742, 0.4916, 0.07262, 0.5556, 0.1217, 0.532, 0.1277, 0.5327, 0.09092, 0.5483, 0.08489, 0.5052, 0.09091, 0.5058, 0.1277, 0.4822, 0.1218, 0.4895, 0.08486, 0.531, 0.08743, 0.5463, 0.07267, 0.5483, 0.08489, 0.5327, 0.09092, 0.4895, 0.08486, 0.4916, 0.07262, 0.5068, 0.08742, 0.5052, 0.09091, 0.5381, 0.1584, 0.519, 0.1517, 0.5189, 0.1284, 0.532, 0.1277, 0.5189, 0.1284, 0.519, 0.1517, 0.4999, 0.1584, 0.5058, 0.1277, 0.5327, 0.09092, 0.532, 0.1277, 0.5189, 0.1284, 0.5189, 0.09395, 0.5189, 0.1284, 0.5058, 0.1277, 0.5052, 0.09091, 0.5189, 0.09395, 0.5189, 0.08518, 0.531, 0.08743, 0.5327, 0.09092, 0.5189, 0.09395, 0.5052, 0.09091, 0.5068, 0.08742, 0.5189, 0.08518, 0.5189, 0.09395, 0.5484, 0.1736, 0.538, 0.176, 0.5352, 0.1668, 0.5381, 0.1584, 0.5028, 0.1669, 0.5001, 0.176, 0.4897, 0.1737, 0.4999, 0.1584, 0.5443, 0.1934, 0.5372, 0.1876, 0.538, 0.176, 0.5484, 0.1736, 0.5001, 0.176, 0.5009, 0.1876, 0.494, 0.1934, 0.4897, 0.1737, 0.5198, 0.2008, 0.5288, 0.1918, 0.5372, 0.1876, 0.5443, 0.1934, 0.5009, 0.1876, 0.5092, 0.1916, 0.5198, 0.2008, 0.494, 0.1934, 0.5176, 0.1906, 0.5191, 0.1854, 0.5288, 0.1918, 0.5198, 0.2008, 0.5092, 0.1916, 0.5191, 0.1854, 0.5176, 0.1906, 0.5198, 0.2008, 0.519, 0.1517, 0.5381, 0.1584, 0.5352, 0.1668, 0.519, 0.159, 0.5028, 0.1669, 0.4999, 0.1584, 0.519, 0.1517, 0.519, 0.159, 0.519, 0.159, 0.5352, 0.1668, 0.5311, 0.1716, 0.519, 0.1656, 0.5069, 0.1717, 0.5028, 0.1669, 0.519, 0.159, 0.519, 0.1656, 0.5191, 0.1854, 0.5191, 0.1795, 0.5282, 0.1863, 0.5288, 0.1918, 0.5098, 0.1863, 0.5191, 0.1795, 0.5191, 0.1854, 0.5092, 0.1916, 0.5288, 0.1918, 0.5282, 0.1863, 0.5335, 0.1842, 0.5372, 0.1876, 0.5045, 0.1842, 0.5098, 0.1863, 0.5092, 0.1916, 0.5009, 0.1876, 0.5372, 0.1876, 0.5335, 0.1842, 0.5334, 0.1767, 0.538, 0.176, 0.5046, 0.1768, 0.5045, 0.1842, 0.5009, 0.1876, 0.5001, 0.176, 0.538, 0.176, 0.5334, 0.1767, 0.5311, 0.1716, 0.5352, 0.1668, 0.5069, 0.1717, 0.5046, 0.1768, 0.5001, 0.176, 0.5028, 0.1669, 0.5191, 0.1795, 0.5334, 0.1767, 0.5335, 0.1842, 0.5282, 0.1863, 0.5045, 0.1842, 0.5046, 0.1768, 0.5191, 0.1795, 0.5098, 0.1863, 0.5191, 0.1795, 0.519, 0.1656, 0.5311, 0.1716, 0.5334, 0.1767, 0.5069, 0.1717, 0.519, 0.1656, 0.5191, 0.1795, 0.5046, 0.1768, 0.5198, 0.2008, 0.5443, 0.1934, 0.5531, 0.2096, 0.5198, 0.2489, 0.4853, 0.2101, 0.494, 0.1934, 0.5198, 0.2008, 0.5198, 0.2489, 0.5443, 0.1934, 0.5484, 0.1736, 0.5616, 0.1678, 0.5531, 0.2096, 0.4764, 0.168, 0.4897, 0.1737, 0.494, 0.1934, 0.4853, 0.2101, 0.5484, 0.1736, 0.5381, 0.1584, 0.5595, 0.1493, 0.5616, 0.1678, 0.4784, 0.1494, 0.4999, 0.1584, 0.4897, 0.1737, 0.4764, 0.168, 0.5381, 0.1584, 0.532, 0.1277, 0.5556, 0.1217, 0.5595, 0.1493, 0.4822, 0.1218, 0.5058, 0.1277, 0.4999, 0.1584, 0.4784, 0.1494, 0.5831, 0.1085, 0.5961, 0.1334, 0.5595, 0.1493, 0.5556, 0.1217, 0.4784, 0.1494, 0.4414, 0.1336, 0.4545, 0.1085, 0.4822, 0.1218, 0.5961, 0.1334, 0.6012, 0.1479, 0.5616, 0.1678, 0.5595, 0.1493, 0.4764, 0.168, 0.4363, 0.1482, 0.4414, 0.1336, 0.4784, 0.1494, 0.6055, 0.1651, 0.5531, 0.2096, 0.5616, 0.1678, 0.6012, 0.1479, 0.4764, 0.168, 0.4853, 0.2101, 0.432, 0.1656, 0.4363, 0.1482, 0.531, 0.08743, 0.5189, 0.08518, 0.5189, 0.08387, 0.5289, 0.08496, 0.5189, 0.08387, 0.5189, 0.08518, 0.5068, 0.08742, 0.5089, 0.08495, 0.5312, 0.07383, 0.531, 0.08743, 0.5289, 0.08496, 0.529, 0.07543, 0.5089, 0.08495, 0.5068, 0.08742, 0.5066, 0.07381, 0.5088, 0.07542, 0.5255, 0.06897, 0.5312, 0.07383, 0.529, 0.07543, 0.5238, 0.07051, 0.5088, 0.07542, 0.5066, 0.07381, 0.5124, 0.06896, 0.5141, 0.0705, 0.5189, 0.0679, 0.5255, 0.06897, 0.5238, 0.07051, 0.5189, 0.06947, 0.5141, 0.0705, 0.5124, 0.06896, 0.5189, 0.0679, 0.5189, 0.06947, 0.5189, 0.06947, 0.5238, 0.07051, 0.5216, 0.07497, 0.5189, 0.07426, 0.5163, 0.07497, 0.5141, 0.0705, 0.5189, 0.06947, 0.5189, 0.07426, 0.5238, 0.07051, 0.529, 0.07543, 0.5242, 0.07669, 0.5216, 0.07497, 0.5136, 0.07668, 0.5088, 0.07542, 0.5141, 0.0705, 0.5163, 0.07497, 0.529, 0.07543, 0.5289, 0.08496, 0.5246, 0.07989, 0.5242, 0.07669, 0.5133, 0.07988, 0.5089, 0.08495, 0.5088, 0.07542, 0.5136, 0.07668, 0.5289, 0.08496, 0.5189, 0.08387, 0.5189, 0.07933, 0.5246, 0.07989, 0.5189, 0.07933, 0.5189, 0.08387, 0.5089, 0.08495, 0.5133, 0.07988, 0.5189, 0.07933, 0.5189, 0.07426, 0.5216, 0.07497, 0.5246, 0.07989, 0.5163, 0.07497, 0.5189, 0.07426, 0.5189, 0.07933, 0.5133, 0.07988, 0.5246, 0.07989, 0.5216, 0.07497, 0.5242, 0.07669, 0.5136, 0.07668, 0.5163, 0.07497, 0.5133, 0.07988, 0.5569, 0.2912, 0.5639, 0.272, 0.5718, 0.2773, 0.5684, 0.2929, 0.4681, 0.2786, 0.4759, 0.2731, 0.4834, 0.2922, 0.472, 0.2943, 0.5585, 0.3166, 0.5569, 0.2912, 0.5684, 0.2929, 0.5731, 0.3114, 0.472, 0.2943, 0.4834, 0.2922, 0.4826, 0.3178, 0.4678, 0.3131, 0.5773, 0.3402, 0.5585, 0.3166, 0.5731, 0.3114, 0.5849, 0.3277, 0.4678, 0.3131, 0.4826, 0.3178, 0.4646, 0.3422, 0.4565, 0.33, 0.5639, 0.272, 0.5729, 0.2586, 0.5807, 0.2666, 0.5718, 0.2773, 0.4587, 0.268, 0.4664, 0.2597, 0.4759, 0.2731, 0.4681, 0.2786, 0.5729, 0.2586, 0.614, 0.2427, 0.6117, 0.2557, 0.5807, 0.2666, 0.4271, 0.2577, 0.4245, 0.2445, 0.4664, 0.2597, 0.4587, 0.268, 0.614, 0.2427, 0.6392, 0.253, 0.6325, 0.2629, 0.6117, 0.2557, 0.4061, 0.2655, 0.3989, 0.2556, 0.4245, 0.2445, 0.4271, 0.2577, 0.6392, 0.253, 0.6641, 0.2779, 0.6537, 0.28, 0.6325, 0.2629, 0.3849, 0.2836, 0.3741, 0.2818, 0.3989, 0.2556, 0.4061, 0.2655, 0.6641, 0.2779, 0.6684, 0.298, 0.6561, 0.2976, 0.6537, 0.28, 0.383, 0.3019, 0.3703, 0.3026, 0.3741, 0.2818, 0.3849, 0.2836, 0.6684, 0.298, 0.6624, 0.3128, 0.6528, 0.3102, 0.6561, 0.2976, 0.3869, 0.3146, 0.3771, 0.3177, 0.3703, 0.3026, 0.383, 0.3019, 0.6624, 0.3128, 0.6345, 0.3323, 0.629, 0.3239, 0.6528, 0.3102, 0.4116, 0.3277, 0.4064, 0.3365, 0.3771, 0.3177, 0.3869, 0.3146, 0.6345, 0.3323, 0.6155, 0.342, 0.6144, 0.332, 0.629, 0.3239, 0.4267, 0.3354, 0.426, 0.3456, 0.4064, 0.3365, 0.4116, 0.3277, 0.6155, 0.342, 0.5998, 0.3448, 0.601, 0.3336, 0.6144, 0.332, 0.4403, 0.3365, 0.442, 0.3478, 0.426, 0.3456, 0.4267, 0.3354, 0.5998, 0.3448, 0.5773, 0.3402, 0.5849, 0.3277, 0.601, 0.3336, 0.4565, 0.33, 0.4646, 0.3422, 0.442, 0.3478, 0.4403, 0.3365, 0.601, 0.3336, 0.5849, 0.3277, 0.5906, 0.3215, 0.6018, 0.3285, 0.4504, 0.3239, 0.4565, 0.33, 0.4403, 0.3365, 0.4394, 0.3313, 0.6144, 0.332, 0.601, 0.3336, 0.6018, 0.3285, 0.6133, 0.3271, 0.4394, 0.3313, 0.4403, 0.3365, 0.4267, 0.3354, 0.4276, 0.3304, 0.629, 0.3239, 0.6144, 0.332, 0.6133, 0.3271, 0.6269, 0.3205, 0.4276, 0.3304, 0.4267, 0.3354, 0.4116, 0.3277, 0.4136, 0.3242, 0.6528, 0.3102, 0.629, 0.3239, 0.6269, 0.3205, 0.6462, 0.3064, 0.4136, 0.3242, 0.4116, 0.3277, 0.3869, 0.3146, 0.3934, 0.3105, 0.6561, 0.2976, 0.6528, 0.3102, 0.6462, 0.3064, 0.6495, 0.2962, 0.3934, 0.3105, 0.3869, 0.3146, 0.383, 0.3019, 0.3897, 0.3002, 0.6537, 0.28, 0.6561, 0.2976, 0.6495, 0.2962, 0.6478, 0.2835, 0.3897, 0.3002, 0.383, 0.3019, 0.3849, 0.2836, 0.391, 0.2871, 0.6325, 0.2629, 0.6537, 0.28, 0.6478, 0.2835, 0.6298, 0.2673, 0.391, 0.2871, 0.3849, 0.2836, 0.4061, 0.2655, 0.4089, 0.27, 0.6117, 0.2557, 0.6325, 0.2629, 0.6298, 0.2673, 0.6126, 0.2616, 0.4089, 0.27, 0.4061, 0.2655, 0.4271, 0.2577, 0.4263, 0.2637, 0.5807, 0.2666, 0.6117, 0.2557, 0.6126, 0.2616, 0.5852, 0.271, 0.4263, 0.2637, 0.4271, 0.2577, 0.4587, 0.268, 0.4544, 0.2726, 0.5718, 0.2773, 0.5807, 0.2666, 0.5852, 0.271, 0.5781, 0.2819, 0.4544, 0.2726, 0.4587, 0.268, 0.4681, 0.2786, 0.4618, 0.2834, 0.5849, 0.3277, 0.5731, 0.3114, 0.5795, 0.3093, 0.5906, 0.3215, 0.4612, 0.3112, 0.4678, 0.3131, 0.4565, 0.33, 0.4504, 0.3239, 0.5731, 0.3114, 0.5684, 0.2929, 0.5775, 0.2938, 0.5795, 0.3093, 0.4628, 0.2954, 0.472, 0.2943, 0.4678, 0.3131, 0.4612, 0.3112, 0.5684, 0.2929, 0.5718, 0.2773, 0.5781, 0.2819, 0.5775, 0.2938, 0.4618, 0.2834, 0.4681, 0.2786, 0.472, 0.2943, 0.4628, 0.2954, 0.5219, 0.386, 0.5531, 0.3905, 0.5532, 0.4331, 0.523, 0.4336, 0.4928, 0.4345, 0.4909, 0.3919, 0.5219, 0.386, 0.523, 0.4336, 0.5531, 0.3905, 0.6048, 0.3978, 0.6098, 0.4315, 0.5532, 0.4331, 0.4359, 0.4357, 0.4393, 0.4015, 0.4909, 0.3919, 0.4928, 0.4345, 0.6048, 0.3978, 0.6268, 0.3958, 0.6482, 0.4193, 0.6098, 0.4315, 0.3965, 0.4254, 0.4169, 0.4006, 0.4393, 0.4015, 0.4359, 0.4357, 0.6268, 0.3958, 0.6628, 0.3725, 0.6921, 0.3883, 0.6482, 0.4193, 0.3503, 0.3962, 0.3793, 0.3787, 0.4169, 0.4006, 0.3965, 0.4254, 0.6628, 0.3725, 0.6974, 0.3327, 0.7263, 0.3418, 0.6921, 0.3883, 0.3128, 0.3506, 0.342, 0.3397, 0.3793, 0.3787, 0.3503, 0.3962, 0.6974, 0.3327, 0.7073, 0.3101, 0.7359, 0.3121, 0.7263, 0.3418, 0.3011, 0.3206, 0.3307, 0.3169, 0.342, 0.3397, 0.3128, 0.3506, 0.7073, 0.3101, 0.7153, 0.2654, 0.7299, 0.2564, 0.7359, 0.3121, 0.3049, 0.2611, 0.3205, 0.2703, 0.3307, 0.3169, 0.3011, 0.3206, 0.7153, 0.2654, 0.6764, 0.2332, 0.6982, 0.2169, 0.7299, 0.2564, 0.3374, 0.2192, 0.3603, 0.2359, 0.3205, 0.2703, 0.3049, 0.2611, 0.6764, 0.2332, 0.6474, 0.2005, 0.6631, 0.1907, 0.6982, 0.2169, 0.3735, 0.1919, 0.3897, 0.2019, 0.3603, 0.2359, 0.3374, 0.2192, 0.6269, 0.01561, 0.6494, 0.02238, 0.6605, 0.07608, 0.6214, 0.04809, 0.3768, 0.0753, 0.3888, 0.02159, 0.4113, 0.01513, 0.4164, 0.04763, 0.5675, 0.000144, 0.6269, 0.01561, 0.6214, 0.04809, 0.5772, 0.0328, 0.4164, 0.04763, 0.4113, 0.01513, 0.4706, 0.000144, 0.4608, 0.03266, 0.5189, 0.02489, 0.5675, 0.000144, 0.5772, 0.0328, 0.5474, 0.04172, 0.4608, 0.03266, 0.4706, 0.000144, 0.5189, 0.02489, 0.4905, 0.04167, 0.5403, 0.05381, 0.5189, 0.05029, 0.5189, 0.02489, 0.5474, 0.04172, 0.5189, 0.02489, 0.5189, 0.05029, 0.4976, 0.05377, 0.4905, 0.04167, 0.5519, 0.05834, 0.5403, 0.05381, 0.5474, 0.04172, 0.5581, 0.05387, 0.4905, 0.04167, 0.4976, 0.05377, 0.486, 0.05827, 0.4798, 0.05378, 0.5551, 0.0619, 0.5519, 0.05834, 0.5581, 0.05387, 0.577, 0.058, 0.4798, 0.05378, 0.486, 0.05827, 0.4828, 0.06183, 0.4609, 0.05785, 0.5638, 0.07659, 0.5551, 0.0619, 0.577, 0.058, 0.6117, 0.07827, 0.4609, 0.05785, 0.4828, 0.06183, 0.474, 0.07651, 0.4259, 0.07799, 0.577, 0.058, 0.5772, 0.0328, 0.6214, 0.04809, 0.6117, 0.07827, 0.4164, 0.04763, 0.4608, 0.03266, 0.4609, 0.05785, 0.4259, 0.07799, 0.577, 0.058, 0.5581, 0.05387, 0.5474, 0.04172, 0.5772, 0.0328, 0.4905, 0.04167, 0.4798, 0.05378, 0.4609, 0.05785, 0.4608, 0.03266, 0.6267, 0.1114, 0.6117, 0.07827, 0.6214, 0.04809, 0.6605, 0.07608, 0.4164, 0.04763, 0.4259, 0.07799, 0.4106, 0.1112, 0.3768, 0.0753, 0.5831, 0.1085, 0.5638, 0.07659, 0.6117, 0.07827, 0.6267, 0.1114, 0.4259, 0.07799, 0.474, 0.07651, 0.4545, 0.1085, 0.4106, 0.1112, 0.5961, 0.1334, 0.6295, 0.1305, 0.6235, 0.1468, 0.6012, 0.1479, 0.4137, 0.1472, 0.4076, 0.1306, 0.4414, 0.1336, 0.4363, 0.1482, 0.5831, 0.1085, 0.6267, 0.1114, 0.6295, 0.1305, 0.5961, 0.1334, 0.4076, 0.1306, 0.4106, 0.1112, 0.4545, 0.1085, 0.4414, 0.1336, 0.6055, 0.1651, 0.6012, 0.1479, 0.6235, 0.1468, 0.6193, 0.1598, 0.4137, 0.1472, 0.4363, 0.1482, 0.432, 0.1656, 0.418, 0.1604, 0.6055, 0.1651, 0.6193, 0.1598, 0.6631, 0.1907, 0.6474, 0.2005, 0.3735, 0.1919, 0.418, 0.1604, 0.432, 0.1656, 0.3897, 0.2019, 0.9459, 0.07957, 0.8862, 0.1218, 0.8491, 0.09973, 0.8918, 0.03692, 0.1831, 0.09213, 0.1413, 0.1125, 0.07896, 0.06072, 0.1423, 0.02147, 0.8918, 0.03692, 0.8491, 0.09973, 0.7885, 0.08083, 0.8056, 0.01079, 0.2464, 0.07651, 0.1831, 0.09213, 0.1423, 0.02147, 0.2326, 0.003484, 0.8056, 0.01079, 0.7885, 0.08083, 0.687, 0.0772, 0.6724, 0.0222, 0.3499, 0.07596, 0.2464, 0.07651, 0.2326, 0.003484, 0.366, 0.02099, 0.6724, 0.0222, 0.687, 0.0772, 0.6605, 0.07608, 0.6494, 0.02238, 0.3768, 0.0753, 0.3499, 0.07596, 0.366, 0.02099, 0.3888, 0.02159, 0.6267, 0.1114, 0.6605, 0.07608, 0.687, 0.0772, 0.6295, 0.1305, 0.3499, 0.07596, 0.3768, 0.0753, 0.4106, 0.1112, 0.4076, 0.1306, 0.7299, 0.2564, 0.6982, 0.2169, 0.7602, 0.1932, 0.789, 0.2333, 0.2716, 0.1939, 0.3374, 0.2192, 0.3049, 0.2611, 0.2413, 0.237, 0.9945, 0.1677, 0.9091, 0.1833, 0.8862, 0.1218, 0.9459, 0.07957, 0.1413, 0.1125, 0.1079, 0.1791, 0.01183, 0.1554, 0.07896, 0.06072, 0.9117, 0.4024, 0.8629, 0.3386, 0.8941, 0.3019, 0.9629, 0.3448, 0.1238, 0.3155, 0.1606, 0.3568, 0.1064, 0.4327, 0.04397, 0.367, 0.9629, 0.3448, 0.8941, 0.3019, 0.9154, 0.2598, 0.9999, 0.2546, 0.09896, 0.267, 0.1238, 0.3155, 0.04397, 0.367, 0.000144, 0.2591, 0.9999, 0.2546, 0.9154, 0.2598, 0.9091, 0.1833, 0.9945, 0.1677, 0.1079, 0.1791, 0.09896, 0.267, 0.000144, 0.2591, 0.01183, 0.1554, 0.7495, 0.3347, 0.7359, 0.3121, 0.7663, 0.3008, 0.7892, 0.3137, 0.2674, 0.3101, 0.3011, 0.3206, 0.2882, 0.3465, 0.243, 0.3256, 0.7892, 0.3137, 0.7663, 0.3008, 0.8153, 0.2764, 0.8462, 0.2934, 0.2131, 0.2852, 0.2674, 0.3101, 0.243, 0.3256, 0.1785, 0.305, 0.8462, 0.2934, 0.8153, 0.2764, 0.845, 0.2564, 0.8735, 0.2659, 0.1797, 0.2633, 0.2131, 0.2852, 0.1785, 0.305, 0.1471, 0.2743, 0.8735, 0.2659, 0.845, 0.2564, 0.8591, 0.2282, 0.887, 0.2338, 0.1628, 0.2317, 0.1797, 0.2633, 0.1471, 0.2743, 0.1315, 0.2376, 0.8424, 0.1952, 0.875, 0.1847, 0.887, 0.2338, 0.8591, 0.2282, 0.1315, 0.2376, 0.1452, 0.1827, 0.1768, 0.1962, 0.1628, 0.2317, 0.9091, 0.1833, 0.9154, 0.2598, 0.887, 0.2338, 0.875, 0.1847, 0.1315, 0.2376, 0.09896, 0.267, 0.1079, 0.1791, 0.1452, 0.1827, 0.9154, 0.2598, 0.8941, 0.3019, 0.8735, 0.2659, 0.887, 0.2338, 0.1471, 0.2743, 0.1238, 0.3155, 0.09896, 0.267, 0.1315, 0.2376, 0.8941, 0.3019, 0.8629, 0.3386, 0.8462, 0.2934, 0.8735, 0.2659, 0.1785, 0.305, 0.1606, 0.3568, 0.1238, 0.3155, 0.1471, 0.2743, 0.8629, 0.3386, 0.7943, 0.3641, 0.7892, 0.3137, 0.8462, 0.2934, 0.243, 0.3256, 0.2398, 0.3826, 0.1606, 0.3568, 0.1785, 0.305, 0.7702, 0.3795, 0.7495, 0.3347, 0.7892, 0.3137, 0.7943, 0.3641, 0.243, 0.3256, 0.2882, 0.3465, 0.2681, 0.3987, 0.2398, 0.3826, 0.8455, 0.45, 0.7943, 0.3641, 0.8629, 0.3386, 0.9117, 0.4024, 0.1606, 0.3568, 0.2398, 0.3826, 0.1853, 0.4841, 0.1064, 0.4327, 0.8159, 0.4454, 0.7706, 0.4443, 0.7557, 0.4186, 0.7702, 0.3795, 0.287, 0.4429, 0.2714, 0.4733, 0.2193, 0.4772, 0.2681, 0.3987, 0.8159, 0.4454, 0.7702, 0.3795, 0.7943, 0.3641, 0.8455, 0.45, 0.2398, 0.3826, 0.2681, 0.3987, 0.2193, 0.4772, 0.1853, 0.4841, 0.8198, 0.4681, 0.8159, 0.4454, 0.8455, 0.45, 0.1853, 0.4841, 0.2193, 0.4772, 0.2159, 0.5036, 0.7359, 0.3121, 0.7299, 0.2564, 0.789, 0.2333, 0.7663, 0.3008, 0.2413, 0.237, 0.3049, 0.2611, 0.3011, 0.3206, 0.2674, 0.3101, 0.789, 0.2333, 0.8096, 0.2339, 0.8153, 0.2764, 0.7663, 0.3008, 0.2131, 0.2852, 0.2192, 0.2374, 0.2413, 0.237, 0.2674, 0.3101, 0.8096, 0.2339, 0.8293, 0.2196, 0.845, 0.2564, 0.8153, 0.2764, 0.1797, 0.2633, 0.1991, 0.2225, 0.2192, 0.2374, 0.2131, 0.2852, 0.8424, 0.1952, 0.8591, 0.2282, 0.845, 0.2564, 0.8293, 0.2196, 0.1797, 0.2633, 0.1628, 0.2317, 0.1768, 0.1962, 0.1991, 0.2225, 0.687, 0.0772, 0.7885, 0.08083, 0.7865, 0.1176, 0.7155, 0.1397, 0.2467, 0.1148, 0.2464, 0.07651, 0.3499, 0.07596, 0.3195, 0.1394, 0.7602, 0.1932, 0.7155, 0.1397, 0.7865, 0.1176, 0.7855, 0.1523, 0.2467, 0.1148, 0.3195, 0.1394, 0.2716, 0.1939, 0.246, 0.151, 0.6982, 0.2169, 0.6631, 0.1907, 0.7155, 0.1397, 0.7602, 0.1932, 0.3195, 0.1394, 0.3735, 0.1919, 0.3374, 0.2192, 0.2716, 0.1939, 0.6631, 0.1907, 0.6235, 0.1468, 0.6295, 0.1305, 0.7155, 0.1397, 0.4076, 0.1306, 0.4137, 0.1472, 0.3735, 0.1919, 0.3195, 0.1394, 0.6295, 0.1305, 0.687, 0.0772, 0.7155, 0.1397, 0.3195, 0.1394, 0.3499, 0.07596, 0.4076, 0.1306, 0.6631, 0.1907, 0.6193, 0.1598, 0.6235, 0.1468, 0.4137, 0.1472, 0.418, 0.1604, 0.3735, 0.1919, 0.8424, 0.1952, 0.8374, 0.1564, 0.8582, 0.1378, 0.875, 0.1847, 0.1717, 0.1323, 0.1966, 0.1552, 0.1768, 0.1962, 0.1452, 0.1827, 0.9091, 0.1833, 0.875, 0.1847, 0.8582, 0.1378, 0.8862, 0.1218, 0.1717, 0.1323, 0.1452, 0.1827, 0.1079, 0.1791, 0.1413, 0.1125, 0.7855, 0.1523, 0.7865, 0.1176, 0.8582, 0.1378, 0.8374, 0.1564, 0.1717, 0.1323, 0.2467, 0.1148, 0.246, 0.151, 0.1966, 0.1552, 0.7885, 0.08083, 0.8491, 0.09973, 0.8582, 0.1378, 0.7865, 0.1176, 0.1717, 0.1323, 0.1831, 0.09213, 0.2464, 0.07651, 0.2467, 0.1148, 0.8862, 0.1218, 0.8582, 0.1378, 0.8491, 0.09973, 0.1831, 0.09213, 0.1717, 0.1323, 0.1413, 0.1125, 0.5062, 0.9049, 0.4324, 0.8949, 0.4388, 0.8702, 0.4911, 0.8817, 0.3159, 0.8682, 0.3216, 0.8932, 0.2472, 0.9012, 0.263, 0.8783, 0.5062, 0.9049, 0.4911, 0.8817, 0.5728, 0.8605, 0.6048, 0.8799, 0.1815, 0.8547, 0.263, 0.8783, 0.2472, 0.9012, 0.1487, 0.8733, 0.6048, 0.8799, 0.5728, 0.8605, 0.5864, 0.794, 0.62, 0.7916, 0.1697, 0.7875, 0.1815, 0.8547, 0.1487, 0.8733, 0.1361, 0.7841, 0.62, 0.7916, 0.5864, 0.794, 0.549, 0.7464, 0.5638, 0.7392, 0.2087, 0.7409, 0.1697, 0.7875, 0.1361, 0.7841, 0.1941, 0.7332, 0.5638, 0.7392, 0.549, 0.7464, 0.5003, 0.7117, 0.5083, 0.6977, 0.2584, 0.7075, 0.2087, 0.7409, 0.1941, 0.7332, 0.2508, 0.6932, 0.5083, 0.6977, 0.5003, 0.7117, 0.4386, 0.6807, 0.4348, 0.6589, 0.321, 0.678, 0.2584, 0.7075, 0.2508, 0.6932, 0.3253, 0.6562, 0.5003, 0.7117, 0.5057, 0.7309, 0.453, 0.7, 0.4386, 0.6807, 0.3061, 0.697, 0.2525, 0.7266, 0.2584, 0.7075, 0.321, 0.678, 0.549, 0.7464, 0.5429, 0.7558, 0.5057, 0.7309, 0.5003, 0.7117, 0.2525, 0.7266, 0.2146, 0.7504, 0.2087, 0.7409, 0.2584, 0.7075, 0.5864, 0.794, 0.5681, 0.7874, 0.5429, 0.7558, 0.549, 0.7464, 0.2146, 0.7504, 0.1883, 0.7814, 0.1697, 0.7875, 0.2087, 0.7409, 0.5728, 0.8605, 0.5555, 0.8264, 0.5681, 0.7874, 0.5864, 0.794, 0.1883, 0.7814, 0.1998, 0.8209, 0.1815, 0.8547, 0.1697, 0.7875, 0.4911, 0.8817, 0.5012, 0.8444, 0.5555, 0.8264, 0.5728, 0.8605, 0.1998, 0.8209, 0.2538, 0.8405, 0.263, 0.8783, 0.1815, 0.8547, 0.4911, 0.8817, 0.4388, 0.8702, 0.4578, 0.84, 0.5012, 0.8444, 0.2976, 0.8374, 0.3159, 0.8682, 0.263, 0.8783, 0.2538, 0.8405, 0.7602, 0.1932, 0.7855, 0.1523, 0.796, 0.177, 0.7832, 0.1874, 0.2336, 0.1756, 0.246, 0.151, 0.2716, 0.1939, 0.247, 0.1871, 0.391, 0.6119, 0.4348, 0.6589, 0.4386, 0.6807, 0.3948, 0.6861, 0.321, 0.678, 0.3253, 0.6562, 0.3699, 0.6102, 0.3648, 0.6844, 0.789, 0.2333, 0.7602, 0.1932, 0.7832, 0.1874, 0.8096, 0.2339, 0.247, 0.1871, 0.2716, 0.1939, 0.2413, 0.237, 0.2192, 0.2374, 0.3917, 0.8621, 0.4016, 0.8415, 0.4388, 0.8702, 0.4324, 0.8949, 0.3159, 0.8682, 0.354, 0.8403, 0.3634, 0.8613, 0.3216, 0.8932, 0.4386, 0.6807, 0.453, 0.7, 0.435, 0.7183, 0.3948, 0.6861, 0.3237, 0.7157, 0.3061, 0.697, 0.321, 0.678, 0.3648, 0.6844, 0.4337, 0.7297, 0.3847, 0.7103, 0.3948, 0.6861, 0.435, 0.7183, 0.3648, 0.6844, 0.3744, 0.709, 0.3247, 0.7272, 0.3237, 0.7157, 0.411, 0.7477, 0.3847, 0.7103, 0.4337, 0.7297, 0.4278, 0.7428, 0.3247, 0.7272, 0.3744, 0.709, 0.347, 0.7458, 0.3303, 0.7405, 0.4181, 0.7849, 0.3847, 0.7954, 0.3847, 0.7103, 0.411, 0.7477, 0.3744, 0.709, 0.3723, 0.7945, 0.339, 0.7831, 0.347, 0.7458, 0.4016, 0.8415, 0.3847, 0.7954, 0.4181, 0.7849, 0.4313, 0.8175, 0.339, 0.7831, 0.3723, 0.7945, 0.354, 0.8403, 0.3248, 0.8155, 0.4388, 0.8702, 0.4016, 0.8415, 0.4313, 0.8175, 0.4578, 0.84, 0.3248, 0.8155, 0.354, 0.8403, 0.3159, 0.8682, 0.2976, 0.8374, 0.8096, 0.2339, 0.8163, 0.2031, 0.8251, 0.2098, 0.8293, 0.2196, 0.1998, 0.2148, 0.2098, 0.2062, 0.2192, 0.2374, 0.1991, 0.2225, 0.8096, 0.2339, 0.7832, 0.1874, 0.8022, 0.1846, 0.8163, 0.2031, 0.2265, 0.1831, 0.247, 0.1871, 0.2192, 0.2374, 0.2098, 0.2062, 0.7832, 0.1874, 0.796, 0.177, 0.8022, 0.1846, 0.2265, 0.1831, 0.2336, 0.1756, 0.247, 0.1871, 0.4578, 0.84, 0.4313, 0.8175, 0.4485, 0.8046, 0.4734, 0.8247, 0.3079, 0.802, 0.3248, 0.8155, 0.2976, 0.8374, 0.2824, 0.8215, 0.4313, 0.8175, 0.4181, 0.7849, 0.4359, 0.7796, 0.4485, 0.8046, 0.3212, 0.7772, 0.339, 0.7831, 0.3248, 0.8155, 0.3079, 0.802, 0.4181, 0.7849, 0.411, 0.7477, 0.4237, 0.7542, 0.4359, 0.7796, 0.3341, 0.752, 0.347, 0.7458, 0.339, 0.7831, 0.3212, 0.7772, 0.411, 0.7477, 0.4278, 0.7428, 0.4379, 0.7498, 0.4237, 0.7542, 0.3199, 0.7473, 0.3303, 0.7405, 0.347, 0.7458, 0.3341, 0.752, 0.4278, 0.7428, 0.4337, 0.7297, 0.4454, 0.732, 0.4379, 0.7498, 0.3129, 0.7292, 0.3247, 0.7272, 0.3303, 0.7405, 0.3199, 0.7473, 0.4337, 0.7297, 0.435, 0.7183, 0.441, 0.7244, 0.4454, 0.732, 0.3175, 0.7217, 0.3237, 0.7157, 0.3247, 0.7272, 0.3129, 0.7292, 0.435, 0.7183, 0.453, 0.7, 0.4553, 0.7137, 0.441, 0.7244, 0.3035, 0.7107, 0.3061, 0.697, 0.3237, 0.7157, 0.3175, 0.7217, 0.5012, 0.8444, 0.4578, 0.84, 0.4734, 0.8247, 0.5125, 0.8288, 0.2824, 0.8215, 0.2976, 0.8374, 0.2538, 0.8405, 0.243, 0.8246, 0.5555, 0.8264, 0.5012, 0.8444, 0.5125, 0.8288, 0.5509, 0.8118, 0.243, 0.8246, 0.2538, 0.8405, 0.1998, 0.8209, 0.2048, 0.8064, 0.5681, 0.7874, 0.5555, 0.8264, 0.5509, 0.8118, 0.5521, 0.7877, 0.2048, 0.8064, 0.1998, 0.8209, 0.1883, 0.7814, 0.2043, 0.7822, 0.5429, 0.7558, 0.5681, 0.7874, 0.5521, 0.7877, 0.5394, 0.7645, 0.2043, 0.7822, 0.1883, 0.7814, 0.2146, 0.7504, 0.2178, 0.7593, 0.5057, 0.7309, 0.5429, 0.7558, 0.5394, 0.7645, 0.5084, 0.7431, 0.2178, 0.7593, 0.2146, 0.7504, 0.2525, 0.7266, 0.2494, 0.7387, 0.453, 0.7, 0.5057, 0.7309, 0.5084, 0.7431, 0.4553, 0.7137, 0.2494, 0.7387, 0.2525, 0.7266, 0.3061, 0.697, 0.3035, 0.7107, 0.4379, 0.7498, 0.4454, 0.732, 0.4708, 0.7484, 0.4548, 0.7617, 0.287, 0.745, 0.3129, 0.7292, 0.3199, 0.7473, 0.3027, 0.7587, 0.4548, 0.7617, 0.4708, 0.7484, 0.4889, 0.7705, 0.4754, 0.7839, 0.2683, 0.7667, 0.287, 0.745, 0.3027, 0.7587, 0.2814, 0.7805, 0.4754, 0.7839, 0.4889, 0.7705, 0.5037, 0.7876, 0.4945, 0.8025, 0.253, 0.7834, 0.2683, 0.7667, 0.2814, 0.7805, 0.2618, 0.7986, 0.4945, 0.8025, 0.5037, 0.7876, 0.5186, 0.7916, 0.5168, 0.8073, 0.2379, 0.787, 0.253, 0.7834, 0.2618, 0.7986, 0.2392, 0.8029, 0.5125, 0.8288, 0.4734, 0.8247, 0.4945, 0.8025, 0.5168, 0.8073, 0.2618, 0.7986, 0.2824, 0.8215, 0.243, 0.8246, 0.2392, 0.8029, 0.4485, 0.8046, 0.4754, 0.7839, 0.4945, 0.8025, 0.4734, 0.8247, 0.2618, 0.7986, 0.2814, 0.7805, 0.3079, 0.802, 0.2824, 0.8215, 0.4485, 0.8046, 0.4359, 0.7796, 0.4548, 0.7617, 0.4754, 0.7839, 0.3027, 0.7587, 0.3212, 0.7772, 0.3079, 0.802, 0.2814, 0.7805, 0.4379, 0.7498, 0.4548, 0.7617, 0.4359, 0.7796, 0.4237, 0.7542, 0.3212, 0.7772, 0.3027, 0.7587, 0.3199, 0.7473, 0.3341, 0.752, 0.441, 0.7244, 0.4553, 0.7137, 0.4708, 0.7484, 0.4454, 0.732, 0.287, 0.745, 0.3035, 0.7107, 0.3175, 0.7217, 0.3129, 0.7292, 0.5084, 0.7431, 0.4889, 0.7705, 0.4708, 0.7484, 0.4553, 0.7137, 0.287, 0.745, 0.2683, 0.7667, 0.2494, 0.7387, 0.3035, 0.7107, 0.5394, 0.7645, 0.5037, 0.7876, 0.4889, 0.7705, 0.5084, 0.7431, 0.2683, 0.7667, 0.253, 0.7834, 0.2178, 0.7593, 0.2494, 0.7387, 0.5521, 0.7877, 0.5186, 0.7916, 0.5037, 0.7876, 0.5394, 0.7645, 0.253, 0.7834, 0.2379, 0.787, 0.2043, 0.7822, 0.2178, 0.7593, 0.5509, 0.8118, 0.5168, 0.8073, 0.5186, 0.7916, 0.5521, 0.7877, 0.2379, 0.787, 0.2392, 0.8029, 0.2048, 0.8064, 0.2043, 0.7822, 0.5125, 0.8288, 0.5168, 0.8073, 0.5509, 0.8118, 0.2048, 0.8064, 0.2392, 0.8029, 0.243, 0.8246, 0.5083, 0.6977, 0.4348, 0.6589, 0.4841, 0.6288, 0.5434, 0.6835, 0.2769, 0.6251, 0.3253, 0.6562, 0.2508, 0.6932, 0.2161, 0.6781, 0.5638, 0.7392, 0.5083, 0.6977, 0.5434, 0.6835, 0.5811, 0.7269, 0.2161, 0.6781, 0.2508, 0.6932, 0.1941, 0.7332, 0.1772, 0.7204, 0.62, 0.7916, 0.5638, 0.7392, 0.5811, 0.7269, 0.6167, 0.76, 0.1772, 0.7204, 0.1941, 0.7332, 0.1361, 0.7841, 0.1404, 0.7524, 0.7075, 0.7599, 0.62, 0.7916, 0.6167, 0.76, 0.6606, 0.7412, 0.1404, 0.7524, 0.1361, 0.7841, 0.04953, 0.7488, 0.09704, 0.7321, 0.7455, 0.6521, 0.7075, 0.7599, 0.6606, 0.7412, 0.6773, 0.6704, 0.09704, 0.7321, 0.04953, 0.7488, 0.01941, 0.6397, 0.08356, 0.662, 0.7408, 0.5724, 0.7455, 0.6521, 0.6773, 0.6704, 0.6714, 0.5927, 0.08356, 0.662, 0.01941, 0.6397, 0.03366, 0.5644, 0.09282, 0.5899, 0.6773, 0.6704, 0.5434, 0.6835, 0.4841, 0.6288, 0.6714, 0.5927, 0.2769, 0.6251, 0.2161, 0.6781, 0.08356, 0.662, 0.09282, 0.5899, 0.6773, 0.6704, 0.6606, 0.7412, 0.5811, 0.7269, 0.5434, 0.6835, 0.1772, 0.7204, 0.09704, 0.7321, 0.08356, 0.662, 0.2161, 0.6781, 0.6606, 0.7412, 0.6167, 0.76, 0.5811, 0.7269, 0.1772, 0.7204, 0.1404, 0.7524, 0.09704, 0.7321, 0.8424, 0.1952, 0.8293, 0.2196, 0.8346, 0.2069, 0.8347, 0.207, 0.03366, 0.5644, 0.05122, 0.5227, 0.145, 0.5626, 0.09282, 0.5899, 0.6204, 0.5657, 0.6714, 0.5927, 0.4841, 0.6288, 0.4981, 0.5523, 0.2769, 0.6251, 0.09282, 0.5899, 0.145, 0.5626, 0.2642, 0.5501, 0.391, 0.6119, 0.4981, 0.5523, 0.4841, 0.6288, 0.4348, 0.6589, 0.2769, 0.6251, 0.2642, 0.5501, 0.3699, 0.6102, 0.3253, 0.6562])
me_suzanne.update()

# ---- objects
ob_light = bpy.data.objects.new('Light', light_light)
ob_camera = bpy.data.objects.new('Camera', cam_camera)
ob_suzanne = bpy.data.objects.new('Suzanne', me_suzanne)

# ---- transforms, parenting, visibility, modifiers, constraints
ob_light.location = (4.076, 1.005, 5.904)
ob_light.rotation_euler = (0.6503, 0.05522, 1.866)
ob_light.lock_rotations_4d = False
ob_light.empty_display_type = 'ARROWS'
ob_light.color = (0.0, 0.0, 0.0, 0.0)
ob_light.lineart.crease_threshold = 0.0
ob_camera.location = (7.359, -6.926, 4.958)
ob_camera.rotation_euler = (1.109, 0.0, 0.8149)
ob_camera.lock_rotations_4d = False
ob_camera.empty_display_type = 'ARROWS'
ob_camera.color = (0.0, 0.0, 0.0, 0.0)
ob_camera.display_type = 'WIRE'
ob_camera.lineart.crease_threshold = 0.0
ob_suzanne.location = (0.0, -0.2809, 0.0)
ob_suzanne.rotation_euler = (-0.2619, 0.03828, 0.4322)

# ---- collection membership
col_collection.objects.link(ob_light)
col_collection.objects.link(ob_camera)
col_collection.objects.link(ob_suzanne)

# ---- scene / render settings (as saved in the file)
scene.camera = ob_camera
scene.frame_start = 1; scene.frame_end = 250; scene.frame_set(1)
scene.render.engine = 'BLENDER_EEVEE_NEXT'
scene.cycles.sampling_pattern = 'TABULATED_SOBOL'
scene.cycles.use_light_tree = False
scene.view_settings.view_transform = 'Filmic'
bpy.context.view_layer.update()
